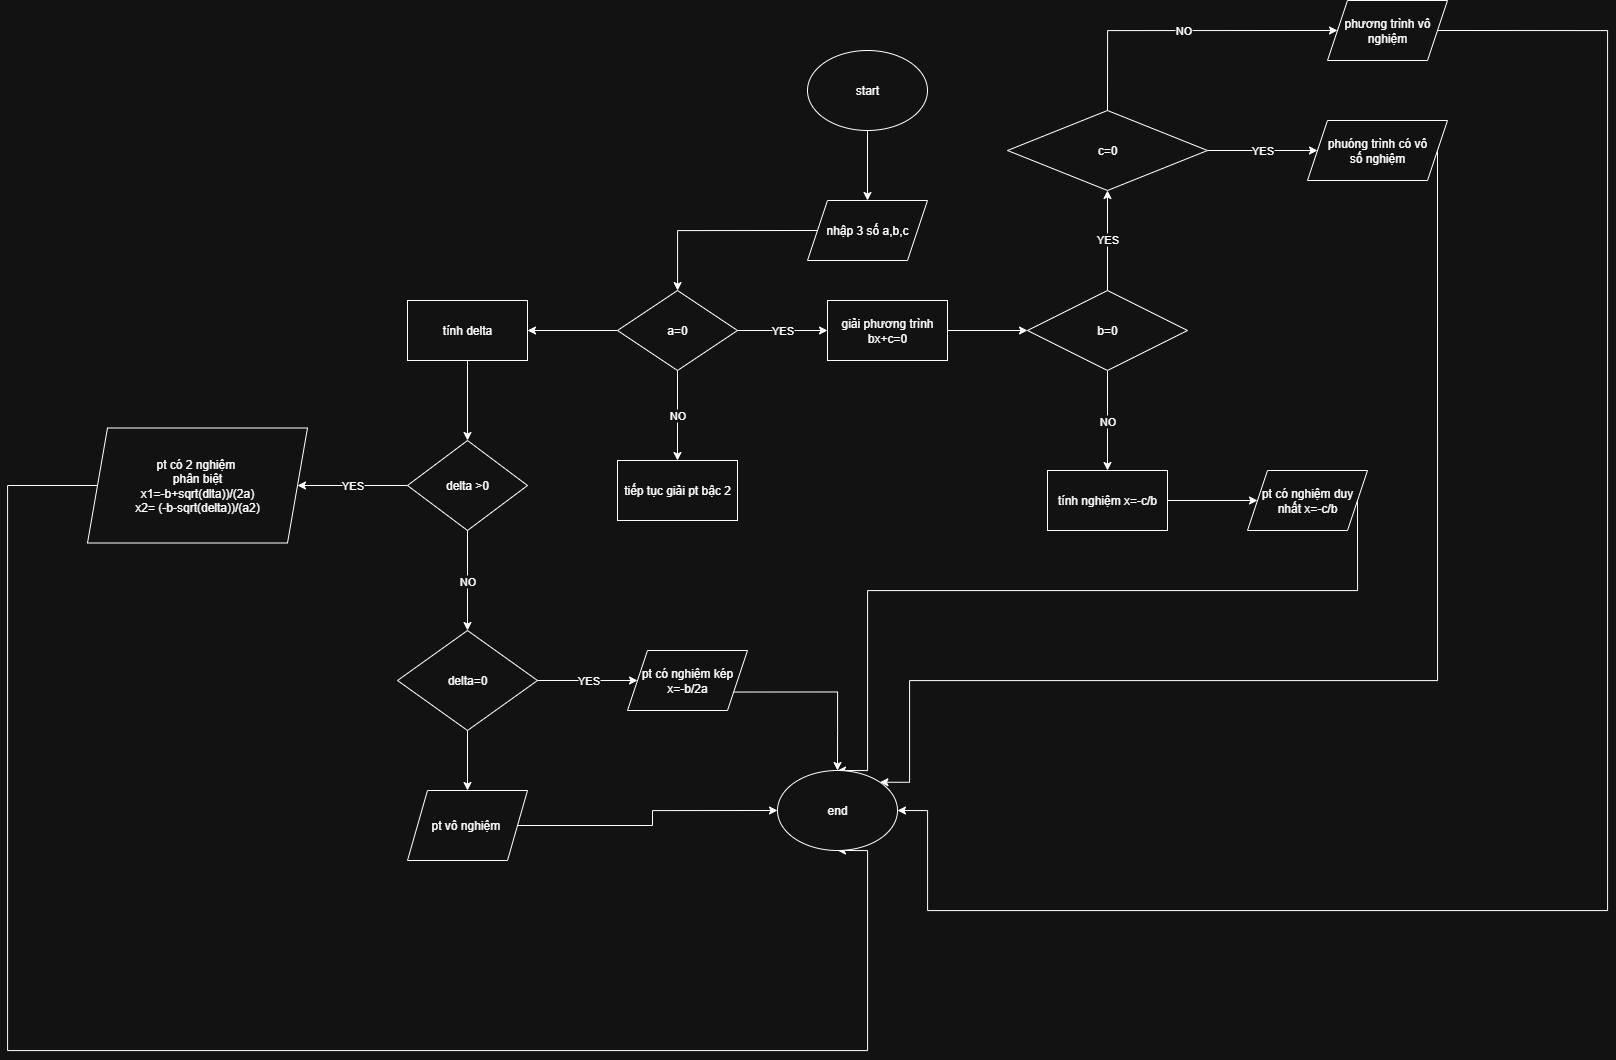

The diagram above was exported from draw.io. Its source (the exported page's mxGraphModel, read from the mxfile embedded in the PNG):
<mxGraphModel dx="2453" dy="1965" grid="1" gridSize="10" guides="1" tooltips="1" connect="1" arrows="1" fold="1" page="1" pageScale="1" pageWidth="850" pageHeight="1100" math="0" shadow="0">
  <root>
    <mxCell id="0" />
    <mxCell id="1" parent="0" />
    <mxCell id="o6n344a8cLu5_kSatZ6b-3" style="edgeStyle=orthogonalEdgeStyle;rounded=0;orthogonalLoop=1;jettySize=auto;html=1;exitX=0.5;exitY=1;exitDx=0;exitDy=0;" edge="1" parent="1" source="o6n344a8cLu5_kSatZ6b-1" target="o6n344a8cLu5_kSatZ6b-2">
      <mxGeometry relative="1" as="geometry" />
    </mxCell>
    <mxCell id="o6n344a8cLu5_kSatZ6b-1" value="start" style="ellipse;whiteSpace=wrap;html=1;" vertex="1" parent="1">
      <mxGeometry x="250" y="30" width="120" height="80" as="geometry" />
    </mxCell>
    <mxCell id="o6n344a8cLu5_kSatZ6b-5" style="edgeStyle=orthogonalEdgeStyle;rounded=0;orthogonalLoop=1;jettySize=auto;html=1;exitX=0;exitY=0.5;exitDx=0;exitDy=0;" edge="1" parent="1" source="o6n344a8cLu5_kSatZ6b-2" target="o6n344a8cLu5_kSatZ6b-4">
      <mxGeometry relative="1" as="geometry" />
    </mxCell>
    <mxCell id="o6n344a8cLu5_kSatZ6b-2" value="nhập 3 số a,b,c" style="shape=parallelogram;perimeter=parallelogramPerimeter;whiteSpace=wrap;html=1;fixedSize=1;" vertex="1" parent="1">
      <mxGeometry x="250" y="180" width="120" height="60" as="geometry" />
    </mxCell>
    <mxCell id="o6n344a8cLu5_kSatZ6b-7" value="YES" style="edgeStyle=orthogonalEdgeStyle;rounded=0;orthogonalLoop=1;jettySize=auto;html=1;exitX=1;exitY=0.5;exitDx=0;exitDy=0;" edge="1" parent="1" source="o6n344a8cLu5_kSatZ6b-4" target="o6n344a8cLu5_kSatZ6b-6">
      <mxGeometry relative="1" as="geometry" />
    </mxCell>
    <mxCell id="o6n344a8cLu5_kSatZ6b-11" value="NO" style="edgeStyle=orthogonalEdgeStyle;rounded=0;orthogonalLoop=1;jettySize=auto;html=1;exitX=0.5;exitY=1;exitDx=0;exitDy=0;entryX=0.5;entryY=0;entryDx=0;entryDy=0;" edge="1" parent="1" source="o6n344a8cLu5_kSatZ6b-4" target="o6n344a8cLu5_kSatZ6b-10">
      <mxGeometry relative="1" as="geometry" />
    </mxCell>
    <mxCell id="o6n344a8cLu5_kSatZ6b-27" style="edgeStyle=orthogonalEdgeStyle;rounded=0;orthogonalLoop=1;jettySize=auto;html=1;exitX=0;exitY=0.5;exitDx=0;exitDy=0;" edge="1" parent="1" source="o6n344a8cLu5_kSatZ6b-4" target="o6n344a8cLu5_kSatZ6b-26">
      <mxGeometry relative="1" as="geometry" />
    </mxCell>
    <mxCell id="o6n344a8cLu5_kSatZ6b-4" value="a=0" style="rhombus;whiteSpace=wrap;html=1;" vertex="1" parent="1">
      <mxGeometry x="60" y="270" width="120" height="80" as="geometry" />
    </mxCell>
    <mxCell id="o6n344a8cLu5_kSatZ6b-15" style="edgeStyle=orthogonalEdgeStyle;rounded=0;orthogonalLoop=1;jettySize=auto;html=1;exitX=1;exitY=0.5;exitDx=0;exitDy=0;" edge="1" parent="1" source="o6n344a8cLu5_kSatZ6b-6" target="o6n344a8cLu5_kSatZ6b-12">
      <mxGeometry relative="1" as="geometry" />
    </mxCell>
    <mxCell id="o6n344a8cLu5_kSatZ6b-6" value="giải phương trình bx+c=0" style="rounded=0;whiteSpace=wrap;html=1;" vertex="1" parent="1">
      <mxGeometry x="270" y="280" width="120" height="60" as="geometry" />
    </mxCell>
    <mxCell id="o6n344a8cLu5_kSatZ6b-10" value="tiếp tục giải pt bậc 2" style="rounded=0;whiteSpace=wrap;html=1;" vertex="1" parent="1">
      <mxGeometry x="60" y="440" width="120" height="60" as="geometry" />
    </mxCell>
    <mxCell id="o6n344a8cLu5_kSatZ6b-17" value="YES" style="edgeStyle=orthogonalEdgeStyle;rounded=0;orthogonalLoop=1;jettySize=auto;html=1;exitX=0.5;exitY=0;exitDx=0;exitDy=0;entryX=0.5;entryY=1;entryDx=0;entryDy=0;" edge="1" parent="1" source="o6n344a8cLu5_kSatZ6b-12" target="o6n344a8cLu5_kSatZ6b-16">
      <mxGeometry relative="1" as="geometry" />
    </mxCell>
    <mxCell id="o6n344a8cLu5_kSatZ6b-23" value="NO" style="edgeStyle=orthogonalEdgeStyle;rounded=0;orthogonalLoop=1;jettySize=auto;html=1;exitX=0.5;exitY=1;exitDx=0;exitDy=0;entryX=0.5;entryY=0;entryDx=0;entryDy=0;" edge="1" parent="1" source="o6n344a8cLu5_kSatZ6b-12" target="o6n344a8cLu5_kSatZ6b-22">
      <mxGeometry relative="1" as="geometry" />
    </mxCell>
    <mxCell id="o6n344a8cLu5_kSatZ6b-12" value="b=0" style="rhombus;whiteSpace=wrap;html=1;" vertex="1" parent="1">
      <mxGeometry x="470" y="270" width="160" height="80" as="geometry" />
    </mxCell>
    <mxCell id="o6n344a8cLu5_kSatZ6b-19" value="YES" style="edgeStyle=orthogonalEdgeStyle;rounded=0;orthogonalLoop=1;jettySize=auto;html=1;exitX=1;exitY=0.5;exitDx=0;exitDy=0;" edge="1" parent="1" source="o6n344a8cLu5_kSatZ6b-16" target="o6n344a8cLu5_kSatZ6b-18">
      <mxGeometry relative="1" as="geometry" />
    </mxCell>
    <mxCell id="o6n344a8cLu5_kSatZ6b-21" value="NO" style="edgeStyle=orthogonalEdgeStyle;rounded=0;orthogonalLoop=1;jettySize=auto;html=1;exitX=0.5;exitY=0;exitDx=0;exitDy=0;entryX=0;entryY=0.5;entryDx=0;entryDy=0;" edge="1" parent="1" source="o6n344a8cLu5_kSatZ6b-16" target="o6n344a8cLu5_kSatZ6b-20">
      <mxGeometry relative="1" as="geometry">
        <mxPoint x="714" y="-40" as="targetPoint" />
        <Array as="points">
          <mxPoint x="550" y="10" />
        </Array>
      </mxGeometry>
    </mxCell>
    <mxCell id="o6n344a8cLu5_kSatZ6b-16" value="c=0" style="rhombus;whiteSpace=wrap;html=1;" vertex="1" parent="1">
      <mxGeometry x="450" y="90" width="200" height="80" as="geometry" />
    </mxCell>
    <mxCell id="o6n344a8cLu5_kSatZ6b-44" style="edgeStyle=orthogonalEdgeStyle;rounded=0;orthogonalLoop=1;jettySize=auto;html=1;exitX=1;exitY=0.5;exitDx=0;exitDy=0;entryX=1;entryY=0;entryDx=0;entryDy=0;" edge="1" parent="1" source="o6n344a8cLu5_kSatZ6b-18" target="o6n344a8cLu5_kSatZ6b-39">
      <mxGeometry relative="1" as="geometry">
        <Array as="points">
          <mxPoint x="880" y="660" />
          <mxPoint x="352" y="660" />
        </Array>
      </mxGeometry>
    </mxCell>
    <mxCell id="o6n344a8cLu5_kSatZ6b-18" value="phuóng trình có vô&lt;div&gt;số nghiệm&lt;/div&gt;" style="shape=parallelogram;perimeter=parallelogramPerimeter;whiteSpace=wrap;html=1;fixedSize=1;" vertex="1" parent="1">
      <mxGeometry x="750" y="100" width="140" height="60" as="geometry" />
    </mxCell>
    <mxCell id="o6n344a8cLu5_kSatZ6b-43" style="edgeStyle=orthogonalEdgeStyle;rounded=0;orthogonalLoop=1;jettySize=auto;html=1;exitX=1;exitY=0.5;exitDx=0;exitDy=0;entryX=1;entryY=0.5;entryDx=0;entryDy=0;" edge="1" parent="1" source="o6n344a8cLu5_kSatZ6b-20" target="o6n344a8cLu5_kSatZ6b-39">
      <mxGeometry relative="1" as="geometry">
        <Array as="points">
          <mxPoint x="1050" y="10" />
          <mxPoint x="1050" y="890" />
          <mxPoint x="370" y="890" />
        </Array>
      </mxGeometry>
    </mxCell>
    <mxCell id="o6n344a8cLu5_kSatZ6b-20" value="phương trình vô nghiệm" style="shape=parallelogram;perimeter=parallelogramPerimeter;whiteSpace=wrap;html=1;fixedSize=1;" vertex="1" parent="1">
      <mxGeometry x="770" y="-20" width="120" height="60" as="geometry" />
    </mxCell>
    <mxCell id="o6n344a8cLu5_kSatZ6b-25" style="edgeStyle=orthogonalEdgeStyle;rounded=0;orthogonalLoop=1;jettySize=auto;html=1;exitX=1;exitY=0.5;exitDx=0;exitDy=0;" edge="1" parent="1" source="o6n344a8cLu5_kSatZ6b-22" target="o6n344a8cLu5_kSatZ6b-24">
      <mxGeometry relative="1" as="geometry" />
    </mxCell>
    <mxCell id="o6n344a8cLu5_kSatZ6b-22" value="tính nghiệm x=-c/b" style="rounded=0;whiteSpace=wrap;html=1;" vertex="1" parent="1">
      <mxGeometry x="490" y="450" width="120" height="60" as="geometry" />
    </mxCell>
    <mxCell id="o6n344a8cLu5_kSatZ6b-45" style="edgeStyle=orthogonalEdgeStyle;rounded=0;orthogonalLoop=1;jettySize=auto;html=1;exitX=1;exitY=0.5;exitDx=0;exitDy=0;entryX=0.5;entryY=0;entryDx=0;entryDy=0;" edge="1" parent="1" source="o6n344a8cLu5_kSatZ6b-24" target="o6n344a8cLu5_kSatZ6b-39">
      <mxGeometry relative="1" as="geometry">
        <Array as="points">
          <mxPoint x="800" y="570" />
          <mxPoint x="310" y="570" />
        </Array>
      </mxGeometry>
    </mxCell>
    <mxCell id="o6n344a8cLu5_kSatZ6b-24" value="pt có nghiệm duy nhất x=-c/b" style="shape=parallelogram;perimeter=parallelogramPerimeter;whiteSpace=wrap;html=1;fixedSize=1;" vertex="1" parent="1">
      <mxGeometry x="690" y="450" width="120" height="60" as="geometry" />
    </mxCell>
    <mxCell id="o6n344a8cLu5_kSatZ6b-29" style="edgeStyle=orthogonalEdgeStyle;rounded=0;orthogonalLoop=1;jettySize=auto;html=1;exitX=0.5;exitY=1;exitDx=0;exitDy=0;entryX=0.5;entryY=0;entryDx=0;entryDy=0;" edge="1" parent="1" source="o6n344a8cLu5_kSatZ6b-26" target="o6n344a8cLu5_kSatZ6b-28">
      <mxGeometry relative="1" as="geometry" />
    </mxCell>
    <mxCell id="o6n344a8cLu5_kSatZ6b-26" value="tính delta" style="rounded=0;whiteSpace=wrap;html=1;" vertex="1" parent="1">
      <mxGeometry x="-150" y="280" width="120" height="60" as="geometry" />
    </mxCell>
    <mxCell id="o6n344a8cLu5_kSatZ6b-31" value="YES" style="edgeStyle=orthogonalEdgeStyle;rounded=0;orthogonalLoop=1;jettySize=auto;html=1;exitX=0;exitY=0.5;exitDx=0;exitDy=0;" edge="1" parent="1" source="o6n344a8cLu5_kSatZ6b-28" target="o6n344a8cLu5_kSatZ6b-30">
      <mxGeometry relative="1" as="geometry" />
    </mxCell>
    <mxCell id="o6n344a8cLu5_kSatZ6b-32" value="NO" style="edgeStyle=orthogonalEdgeStyle;rounded=0;orthogonalLoop=1;jettySize=auto;html=1;exitX=0.5;exitY=1;exitDx=0;exitDy=0;" edge="1" parent="1" source="o6n344a8cLu5_kSatZ6b-28" target="o6n344a8cLu5_kSatZ6b-33">
      <mxGeometry relative="1" as="geometry">
        <mxPoint x="-90.15789473684208" y="620" as="targetPoint" />
      </mxGeometry>
    </mxCell>
    <mxCell id="o6n344a8cLu5_kSatZ6b-28" value="delta &amp;gt;0" style="rhombus;whiteSpace=wrap;html=1;" vertex="1" parent="1">
      <mxGeometry x="-150" y="420" width="120" height="90" as="geometry" />
    </mxCell>
    <mxCell id="o6n344a8cLu5_kSatZ6b-40" style="edgeStyle=orthogonalEdgeStyle;rounded=0;orthogonalLoop=1;jettySize=auto;html=1;exitX=0;exitY=0.5;exitDx=0;exitDy=0;entryX=0.5;entryY=1;entryDx=0;entryDy=0;" edge="1" parent="1" source="o6n344a8cLu5_kSatZ6b-30" target="o6n344a8cLu5_kSatZ6b-39">
      <mxGeometry relative="1" as="geometry">
        <Array as="points">
          <mxPoint x="-550" y="465" />
          <mxPoint x="-550" y="1030" />
          <mxPoint x="310" y="1030" />
        </Array>
      </mxGeometry>
    </mxCell>
    <mxCell id="o6n344a8cLu5_kSatZ6b-30" value="pt có 2 nghiệm&amp;nbsp;&lt;div&gt;phân biệ&lt;span style=&quot;background-color: transparent; color: light-dark(rgb(0, 0, 0), rgb(255, 255, 255));&quot;&gt;t&lt;/span&gt;&lt;/div&gt;&lt;div&gt;&lt;span style=&quot;background-color: transparent; color: light-dark(rgb(0, 0, 0), rgb(255, 255, 255));&quot;&gt;x1=-b+sqrt(dlta))/(2a)&lt;/span&gt;&lt;/div&gt;&lt;div&gt;&lt;span style=&quot;background-color: transparent; color: light-dark(rgb(0, 0, 0), rgb(255, 255, 255));&quot;&gt;x2= (-b-sqrt(delta))/(a2)&lt;/span&gt;&lt;/div&gt;" style="shape=parallelogram;perimeter=parallelogramPerimeter;whiteSpace=wrap;html=1;fixedSize=1;" vertex="1" parent="1">
      <mxGeometry x="-470" y="407.5" width="220" height="115" as="geometry" />
    </mxCell>
    <mxCell id="o6n344a8cLu5_kSatZ6b-35" value="YES" style="edgeStyle=orthogonalEdgeStyle;rounded=0;orthogonalLoop=1;jettySize=auto;html=1;exitX=1;exitY=0.5;exitDx=0;exitDy=0;" edge="1" parent="1" source="o6n344a8cLu5_kSatZ6b-33" target="o6n344a8cLu5_kSatZ6b-34">
      <mxGeometry relative="1" as="geometry" />
    </mxCell>
    <mxCell id="o6n344a8cLu5_kSatZ6b-37" style="edgeStyle=orthogonalEdgeStyle;rounded=0;orthogonalLoop=1;jettySize=auto;html=1;exitX=0.5;exitY=1;exitDx=0;exitDy=0;" edge="1" parent="1" source="o6n344a8cLu5_kSatZ6b-33" target="o6n344a8cLu5_kSatZ6b-36">
      <mxGeometry relative="1" as="geometry" />
    </mxCell>
    <mxCell id="o6n344a8cLu5_kSatZ6b-33" value="delta=0" style="rhombus;whiteSpace=wrap;html=1;" vertex="1" parent="1">
      <mxGeometry x="-160" y="610" width="140" height="100" as="geometry" />
    </mxCell>
    <mxCell id="o6n344a8cLu5_kSatZ6b-42" style="edgeStyle=orthogonalEdgeStyle;rounded=0;orthogonalLoop=1;jettySize=auto;html=1;exitX=1;exitY=0.75;exitDx=0;exitDy=0;entryX=0.5;entryY=0;entryDx=0;entryDy=0;" edge="1" parent="1" source="o6n344a8cLu5_kSatZ6b-34" target="o6n344a8cLu5_kSatZ6b-39">
      <mxGeometry relative="1" as="geometry">
        <Array as="points">
          <mxPoint x="280" y="671" />
          <mxPoint x="280" y="710" />
        </Array>
      </mxGeometry>
    </mxCell>
    <mxCell id="o6n344a8cLu5_kSatZ6b-34" value="pt có nghiệm kép&lt;div&gt;x=-b/2a&lt;/div&gt;" style="shape=parallelogram;perimeter=parallelogramPerimeter;whiteSpace=wrap;html=1;fixedSize=1;" vertex="1" parent="1">
      <mxGeometry x="70" y="630" width="120" height="60" as="geometry" />
    </mxCell>
    <mxCell id="o6n344a8cLu5_kSatZ6b-41" style="edgeStyle=orthogonalEdgeStyle;rounded=0;orthogonalLoop=1;jettySize=auto;html=1;exitX=1;exitY=0.5;exitDx=0;exitDy=0;entryX=0;entryY=0.5;entryDx=0;entryDy=0;" edge="1" parent="1" source="o6n344a8cLu5_kSatZ6b-36" target="o6n344a8cLu5_kSatZ6b-39">
      <mxGeometry relative="1" as="geometry" />
    </mxCell>
    <mxCell id="o6n344a8cLu5_kSatZ6b-36" value="pt vô nghiệm&amp;nbsp;" style="shape=parallelogram;perimeter=parallelogramPerimeter;whiteSpace=wrap;html=1;fixedSize=1;" vertex="1" parent="1">
      <mxGeometry x="-150" y="770" width="120" height="70" as="geometry" />
    </mxCell>
    <mxCell id="o6n344a8cLu5_kSatZ6b-39" value="end" style="ellipse;whiteSpace=wrap;html=1;" vertex="1" parent="1">
      <mxGeometry x="220" y="750" width="120" height="80" as="geometry" />
    </mxCell>
  </root>
</mxGraphModel>